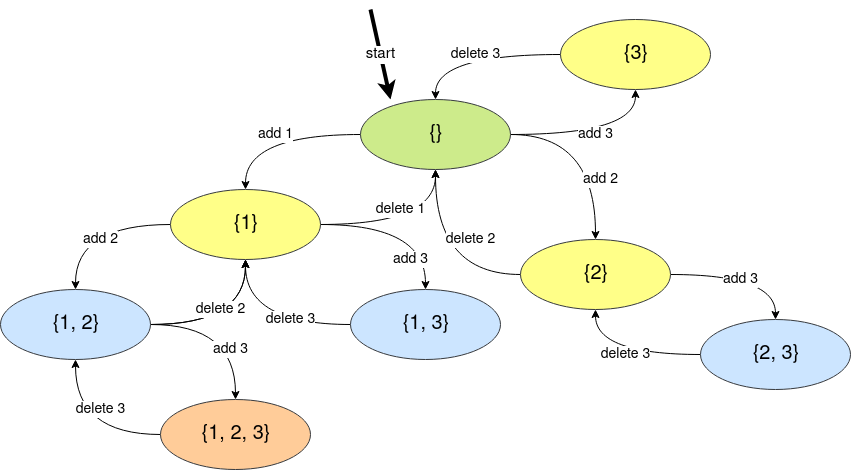

The diagram above was exported from draw.io. Its source (the exported page's mxGraphModel, read from the mxfile embedded in the PNG):
<mxGraphModel dx="2060" dy="609" grid="1" gridSize="10" guides="1" tooltips="1" connect="1" arrows="1" fold="1" page="1" pageScale="1" pageWidth="850" pageHeight="1100" math="0" shadow="0">
  <root>
    <mxCell id="0" />
    <mxCell id="1" parent="0" />
    <mxCell id="3WnKmedpMEeTtYrPy93G-10" value="&lt;font style=&quot;font-size: 14px&quot;&gt;add 1&lt;br&gt;&lt;/font&gt;" style="edgeStyle=orthogonalEdgeStyle;rounded=0;orthogonalLoop=1;jettySize=auto;html=1;entryX=0.5;entryY=0;entryDx=0;entryDy=0;curved=1;" edge="1" parent="1" source="3WnKmedpMEeTtYrPy93G-1" target="3WnKmedpMEeTtYrPy93G-2">
      <mxGeometry relative="1" as="geometry" />
    </mxCell>
    <mxCell id="3WnKmedpMEeTtYrPy93G-13" value="&lt;font style=&quot;font-size: 14px&quot;&gt;add 2&lt;br&gt;&lt;/font&gt;" style="edgeStyle=orthogonalEdgeStyle;curved=1;rounded=0;orthogonalLoop=1;jettySize=auto;html=1;" edge="1" parent="1" source="3WnKmedpMEeTtYrPy93G-1" target="3WnKmedpMEeTtYrPy93G-3">
      <mxGeometry x="0.3684" y="5" relative="1" as="geometry">
        <mxPoint as="offset" />
      </mxGeometry>
    </mxCell>
    <mxCell id="3WnKmedpMEeTtYrPy93G-15" value="&lt;font style=&quot;font-size: 14px&quot;&gt;add 3&lt;br&gt;&lt;/font&gt;" style="edgeStyle=orthogonalEdgeStyle;curved=1;rounded=0;orthogonalLoop=1;jettySize=auto;html=1;" edge="1" parent="1" source="3WnKmedpMEeTtYrPy93G-1" target="3WnKmedpMEeTtYrPy93G-4">
      <mxGeometry relative="1" as="geometry" />
    </mxCell>
    <mxCell id="3WnKmedpMEeTtYrPy93G-1" value="&lt;font style=&quot;font-size: 20px&quot;&gt;{}&lt;/font&gt;" style="ellipse;whiteSpace=wrap;html=1;strokeColor=#36393d;fillColor=#cdeb8b;" vertex="1" parent="1">
      <mxGeometry x="350" y="270" width="150" height="70" as="geometry" />
    </mxCell>
    <mxCell id="3WnKmedpMEeTtYrPy93G-11" value="&lt;font style=&quot;font-size: 14px&quot;&gt;delete 1&lt;br&gt;&lt;/font&gt;" style="edgeStyle=orthogonalEdgeStyle;curved=1;rounded=0;orthogonalLoop=1;jettySize=auto;html=1;" edge="1" parent="1" source="3WnKmedpMEeTtYrPy93G-2" target="3WnKmedpMEeTtYrPy93G-1">
      <mxGeometry x="-0.0588" y="15" relative="1" as="geometry">
        <mxPoint as="offset" />
      </mxGeometry>
    </mxCell>
    <mxCell id="3WnKmedpMEeTtYrPy93G-20" value="&lt;font style=&quot;font-size: 14px&quot;&gt;add 3&lt;br&gt;&lt;/font&gt;" style="edgeStyle=orthogonalEdgeStyle;curved=1;rounded=0;orthogonalLoop=1;jettySize=auto;html=1;" edge="1" parent="1" source="3WnKmedpMEeTtYrPy93G-2" target="3WnKmedpMEeTtYrPy93G-8">
      <mxGeometry x="0.6471" y="-15" relative="1" as="geometry">
        <mxPoint as="offset" />
      </mxGeometry>
    </mxCell>
    <mxCell id="3WnKmedpMEeTtYrPy93G-24" value="&lt;font style=&quot;font-size: 14px&quot;&gt;add 2&lt;br&gt;&lt;/font&gt;" style="edgeStyle=orthogonalEdgeStyle;curved=1;rounded=0;orthogonalLoop=1;jettySize=auto;html=1;" edge="1" parent="1" source="3WnKmedpMEeTtYrPy93G-2" target="3WnKmedpMEeTtYrPy93G-6">
      <mxGeometry x="-0.125" y="15" relative="1" as="geometry">
        <mxPoint as="offset" />
      </mxGeometry>
    </mxCell>
    <mxCell id="3WnKmedpMEeTtYrPy93G-2" value="&lt;font style=&quot;font-size: 20px&quot;&gt;{1}&lt;/font&gt;" style="ellipse;whiteSpace=wrap;html=1;fillColor=#ffff88;strokeColor=#36393d;" vertex="1" parent="1">
      <mxGeometry x="160" y="360" width="150" height="70" as="geometry" />
    </mxCell>
    <mxCell id="3WnKmedpMEeTtYrPy93G-17" value="&lt;font style=&quot;font-size: 14px&quot;&gt;delete 2&lt;br&gt;&lt;/font&gt;" style="edgeStyle=orthogonalEdgeStyle;curved=1;rounded=0;orthogonalLoop=1;jettySize=auto;html=1;" edge="1" parent="1" source="3WnKmedpMEeTtYrPy93G-3" target="3WnKmedpMEeTtYrPy93G-1">
      <mxGeometry x="0.2632" y="-35" relative="1" as="geometry">
        <mxPoint as="offset" />
      </mxGeometry>
    </mxCell>
    <mxCell id="3WnKmedpMEeTtYrPy93G-18" value="&lt;font style=&quot;font-size: 14px&quot;&gt;add 3&lt;br&gt;&lt;/font&gt;" style="edgeStyle=orthogonalEdgeStyle;curved=1;rounded=0;orthogonalLoop=1;jettySize=auto;html=1;" edge="1" parent="1" source="3WnKmedpMEeTtYrPy93G-3" target="3WnKmedpMEeTtYrPy93G-7">
      <mxGeometry x="-0.0667" y="-5" relative="1" as="geometry">
        <mxPoint x="770" y="530" as="targetPoint" />
        <mxPoint as="offset" />
      </mxGeometry>
    </mxCell>
    <mxCell id="3WnKmedpMEeTtYrPy93G-3" value="&lt;font style=&quot;font-size: 20px&quot;&gt;{2}&lt;/font&gt;" style="ellipse;whiteSpace=wrap;html=1;fillColor=#ffff88;strokeColor=#36393d;" vertex="1" parent="1">
      <mxGeometry x="510" y="410" width="150" height="70" as="geometry" />
    </mxCell>
    <mxCell id="3WnKmedpMEeTtYrPy93G-16" value="&lt;font style=&quot;font-size: 14px&quot;&gt;delete 3&lt;br&gt;&lt;/font&gt;" style="edgeStyle=orthogonalEdgeStyle;curved=1;rounded=0;orthogonalLoop=1;jettySize=auto;html=1;" edge="1" parent="1" source="3WnKmedpMEeTtYrPy93G-4" target="3WnKmedpMEeTtYrPy93G-1">
      <mxGeometry relative="1" as="geometry" />
    </mxCell>
    <mxCell id="3WnKmedpMEeTtYrPy93G-4" value="&lt;font style=&quot;font-size: 20px&quot;&gt;{3}&lt;/font&gt;" style="ellipse;whiteSpace=wrap;html=1;fillColor=#ffff88;strokeColor=#36393d;" vertex="1" parent="1">
      <mxGeometry x="550" y="190" width="150" height="70" as="geometry" />
    </mxCell>
    <mxCell id="3WnKmedpMEeTtYrPy93G-22" style="edgeStyle=orthogonalEdgeStyle;curved=1;rounded=0;orthogonalLoop=1;jettySize=auto;html=1;" edge="1" parent="1" source="3WnKmedpMEeTtYrPy93G-6" target="3WnKmedpMEeTtYrPy93G-2">
      <mxGeometry relative="1" as="geometry" />
    </mxCell>
    <mxCell id="3WnKmedpMEeTtYrPy93G-23" value="&lt;font style=&quot;font-size: 14px&quot;&gt;delete 2&lt;br&gt;&lt;/font&gt;" style="edgeStyle=orthogonalEdgeStyle;curved=1;rounded=0;orthogonalLoop=1;jettySize=auto;html=1;" edge="1" parent="1" source="3WnKmedpMEeTtYrPy93G-6" target="3WnKmedpMEeTtYrPy93G-2">
      <mxGeometry x="-0.125" y="15" relative="1" as="geometry">
        <mxPoint as="offset" />
      </mxGeometry>
    </mxCell>
    <mxCell id="3WnKmedpMEeTtYrPy93G-25" value="&lt;font style=&quot;font-size: 14px&quot;&gt;add 3&lt;br&gt;&lt;/font&gt;" style="edgeStyle=orthogonalEdgeStyle;curved=1;rounded=0;orthogonalLoop=1;jettySize=auto;html=1;" edge="1" parent="1" source="3WnKmedpMEeTtYrPy93G-6" target="3WnKmedpMEeTtYrPy93G-9">
      <mxGeometry y="-25" relative="1" as="geometry">
        <mxPoint as="offset" />
      </mxGeometry>
    </mxCell>
    <mxCell id="3WnKmedpMEeTtYrPy93G-6" value="&lt;font style=&quot;font-size: 20px&quot;&gt;{1, 2}&lt;/font&gt;" style="ellipse;whiteSpace=wrap;html=1;fillColor=#cce5ff;strokeColor=#36393d;" vertex="1" parent="1">
      <mxGeometry x="-10" y="460" width="150" height="70" as="geometry" />
    </mxCell>
    <mxCell id="3WnKmedpMEeTtYrPy93G-19" value="&lt;font style=&quot;font-size: 14px&quot;&gt;delete 3&lt;/font&gt;" style="edgeStyle=orthogonalEdgeStyle;curved=1;rounded=0;orthogonalLoop=1;jettySize=auto;html=1;" edge="1" parent="1" source="3WnKmedpMEeTtYrPy93G-7" target="3WnKmedpMEeTtYrPy93G-3">
      <mxGeometry relative="1" as="geometry" />
    </mxCell>
    <mxCell id="3WnKmedpMEeTtYrPy93G-7" value="&lt;font style=&quot;font-size: 20px&quot;&gt;{2, 3}&lt;/font&gt;" style="ellipse;whiteSpace=wrap;html=1;fillColor=#cce5ff;strokeColor=#36393d;" vertex="1" parent="1">
      <mxGeometry x="690" y="490" width="150" height="70" as="geometry" />
    </mxCell>
    <mxCell id="3WnKmedpMEeTtYrPy93G-21" value="&lt;font style=&quot;font-size: 14px&quot;&gt;delete 3&lt;br&gt;&lt;/font&gt;" style="edgeStyle=orthogonalEdgeStyle;curved=1;rounded=0;orthogonalLoop=1;jettySize=auto;html=1;" edge="1" parent="1" source="3WnKmedpMEeTtYrPy93G-8" target="3WnKmedpMEeTtYrPy93G-2">
      <mxGeometry x="-0.2941" y="-5" relative="1" as="geometry">
        <mxPoint as="offset" />
      </mxGeometry>
    </mxCell>
    <mxCell id="3WnKmedpMEeTtYrPy93G-8" value="&lt;font style=&quot;font-size: 20px&quot;&gt;{1, 3}&lt;/font&gt;" style="ellipse;whiteSpace=wrap;html=1;fillColor=#cce5ff;strokeColor=#36393d;" vertex="1" parent="1">
      <mxGeometry x="340" y="460" width="150" height="70" as="geometry" />
    </mxCell>
    <mxCell id="3WnKmedpMEeTtYrPy93G-26" value="&lt;font style=&quot;font-size: 14px&quot;&gt;delete 3&lt;br&gt;&lt;/font&gt;" style="edgeStyle=orthogonalEdgeStyle;curved=1;rounded=0;orthogonalLoop=1;jettySize=auto;html=1;" edge="1" parent="1" source="3WnKmedpMEeTtYrPy93G-9" target="3WnKmedpMEeTtYrPy93G-6">
      <mxGeometry x="0.375" y="-25" relative="1" as="geometry">
        <mxPoint as="offset" />
      </mxGeometry>
    </mxCell>
    <mxCell id="3WnKmedpMEeTtYrPy93G-9" value="&lt;font style=&quot;font-size: 20px&quot;&gt;{1, 2, 3}&lt;/font&gt;" style="ellipse;whiteSpace=wrap;html=1;fillColor=#ffcc99;strokeColor=#36393d;" vertex="1" parent="1">
      <mxGeometry x="150" y="570" width="150" height="70" as="geometry" />
    </mxCell>
    <mxCell id="3WnKmedpMEeTtYrPy93G-28" value="&lt;font style=&quot;font-size: 15px&quot;&gt;start&lt;/font&gt;" style="endArrow=classic;html=1;strokeWidth=4;" edge="1" parent="1">
      <mxGeometry width="50" height="50" relative="1" as="geometry">
        <mxPoint x="360" y="180" as="sourcePoint" />
        <mxPoint x="380" y="270" as="targetPoint" />
      </mxGeometry>
    </mxCell>
  </root>
</mxGraphModel>